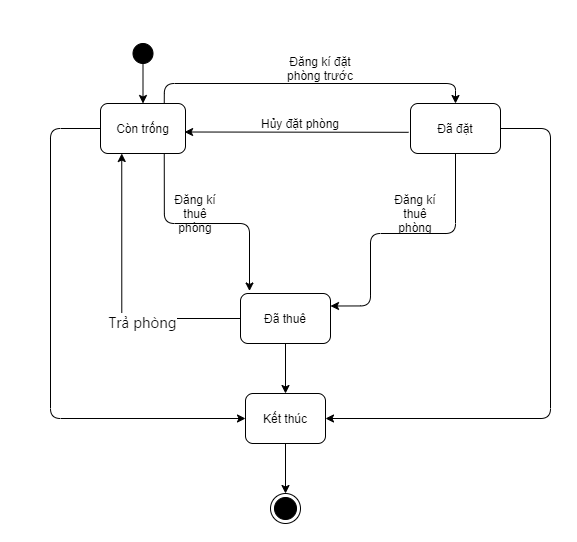

The diagram above was exported from draw.io. Its source (the exported page's mxGraphModel, read from the mxfile embedded in the PNG):
<mxGraphModel dx="1240" dy="561" grid="1" gridSize="10" guides="1" tooltips="1" connect="1" arrows="1" fold="1" page="1" pageScale="1" pageWidth="4681" pageHeight="3300" math="0" shadow="0">
  <root>
    <mxCell id="QhbALW4SQSbLfB_Xrb3p-0" />
    <mxCell id="QhbALW4SQSbLfB_Xrb3p-1" parent="QhbALW4SQSbLfB_Xrb3p-0" />
    <mxCell id="QhbALW4SQSbLfB_Xrb3p-4" value="" style="ellipse;whiteSpace=wrap;html=1;aspect=fixed;strokeColor=#000000;fillColor=#000000;" parent="QhbALW4SQSbLfB_Xrb3p-1" vertex="1">
      <mxGeometry x="122.5" y="210" width="20" height="20" as="geometry" />
    </mxCell>
    <mxCell id="8tILJgTJt7Ij2zn-zp9C-0" value="Còn trống" style="rounded=1;whiteSpace=wrap;html=1;strokeColor=#000000;fillColor=#FFFFFF;" parent="QhbALW4SQSbLfB_Xrb3p-1" vertex="1">
      <mxGeometry x="90" y="270" width="85" height="50" as="geometry" />
    </mxCell>
    <mxCell id="8tILJgTJt7Ij2zn-zp9C-1" value="Kết thúc" style="rounded=1;whiteSpace=wrap;html=1;strokeColor=#000000;fillColor=#FFFFFF;" parent="QhbALW4SQSbLfB_Xrb3p-1" vertex="1">
      <mxGeometry x="235" y="560" width="80" height="50" as="geometry" />
    </mxCell>
    <mxCell id="8tILJgTJt7Ij2zn-zp9C-2" value="Đã đặt" style="rounded=1;whiteSpace=wrap;html=1;strokeColor=#000000;fillColor=#FFFFFF;" parent="QhbALW4SQSbLfB_Xrb3p-1" vertex="1">
      <mxGeometry x="400" y="270" width="90" height="50" as="geometry" />
    </mxCell>
    <mxCell id="__zLOvwjCctROTYlayyw-0" style="edgeStyle=orthogonalEdgeStyle;rounded=0;orthogonalLoop=1;jettySize=auto;html=1;exitX=0;exitY=0.5;exitDx=0;exitDy=0;entryX=0.25;entryY=1;entryDx=0;entryDy=0;" edge="1" parent="QhbALW4SQSbLfB_Xrb3p-1" source="8tILJgTJt7Ij2zn-zp9C-3" target="8tILJgTJt7Ij2zn-zp9C-0">
      <mxGeometry relative="1" as="geometry" />
    </mxCell>
    <mxCell id="__zLOvwjCctROTYlayyw-1" value="&lt;span style=&quot;color: rgb(5 , 5 , 5) ; font-family: &amp;#34;segoe ui historic&amp;#34; , &amp;#34;segoe ui&amp;#34; , &amp;#34;helvetica&amp;#34; , &amp;#34;arial&amp;#34; , sans-serif ; font-size: 15px&quot;&gt;Trả phòng&lt;/span&gt;" style="edgeLabel;html=1;align=center;verticalAlign=middle;resizable=0;points=[];" vertex="1" connectable="0" parent="__zLOvwjCctROTYlayyw-0">
      <mxGeometry x="-0.3021" y="2" relative="1" as="geometry">
        <mxPoint as="offset" />
      </mxGeometry>
    </mxCell>
    <mxCell id="8tILJgTJt7Ij2zn-zp9C-3" value="Đã thuê" style="rounded=1;whiteSpace=wrap;html=1;strokeColor=#000000;fillColor=#FFFFFF;" parent="QhbALW4SQSbLfB_Xrb3p-1" vertex="1">
      <mxGeometry x="230" y="460" width="90" height="50" as="geometry" />
    </mxCell>
    <mxCell id="8tILJgTJt7Ij2zn-zp9C-4" value="" style="endArrow=classic;html=1;strokeColor=#000000;exitX=0.75;exitY=0;exitDx=0;exitDy=0;entryX=0.5;entryY=0;entryDx=0;entryDy=0;edgeStyle=orthogonalEdgeStyle;" parent="QhbALW4SQSbLfB_Xrb3p-1" source="8tILJgTJt7Ij2zn-zp9C-0" target="8tILJgTJt7Ij2zn-zp9C-2" edge="1">
      <mxGeometry width="50" height="50" relative="1" as="geometry">
        <mxPoint x="460" y="330" as="sourcePoint" />
        <mxPoint x="510" y="280" as="targetPoint" />
        <Array as="points">
          <mxPoint x="154" y="250" />
          <mxPoint x="445" y="250" />
        </Array>
      </mxGeometry>
    </mxCell>
    <mxCell id="8tILJgTJt7Ij2zn-zp9C-5" value="Đăng kí đặt phòng trước" style="text;html=1;strokeColor=none;fillColor=none;align=center;verticalAlign=middle;whiteSpace=wrap;rounded=0;" parent="QhbALW4SQSbLfB_Xrb3p-1" vertex="1">
      <mxGeometry x="260" y="220" width="100" height="30" as="geometry" />
    </mxCell>
    <mxCell id="8tILJgTJt7Ij2zn-zp9C-6" value="" style="endArrow=classic;html=1;strokeColor=#000000;exitX=-0.02;exitY=0.576;exitDx=0;exitDy=0;entryX=0.989;entryY=0.57;entryDx=0;entryDy=0;entryPerimeter=0;exitPerimeter=0;" parent="QhbALW4SQSbLfB_Xrb3p-1" source="8tILJgTJt7Ij2zn-zp9C-2" target="8tILJgTJt7Ij2zn-zp9C-0" edge="1">
      <mxGeometry width="50" height="50" relative="1" as="geometry">
        <mxPoint x="460" y="320" as="sourcePoint" />
        <mxPoint x="510" y="270" as="targetPoint" />
      </mxGeometry>
    </mxCell>
    <mxCell id="8tILJgTJt7Ij2zn-zp9C-7" value="Hủy đặt phòng" style="text;html=1;strokeColor=none;fillColor=none;align=center;verticalAlign=middle;whiteSpace=wrap;rounded=0;" parent="QhbALW4SQSbLfB_Xrb3p-1" vertex="1">
      <mxGeometry x="240" y="280" width="100" height="20" as="geometry" />
    </mxCell>
    <mxCell id="8tILJgTJt7Ij2zn-zp9C-8" value="" style="endArrow=classic;html=1;strokeColor=#000000;exitX=0.75;exitY=1;exitDx=0;exitDy=0;entryX=0.1;entryY=-0.05;entryDx=0;entryDy=0;entryPerimeter=0;edgeStyle=orthogonalEdgeStyle;" parent="QhbALW4SQSbLfB_Xrb3p-1" source="8tILJgTJt7Ij2zn-zp9C-0" target="8tILJgTJt7Ij2zn-zp9C-3" edge="1">
      <mxGeometry width="50" height="50" relative="1" as="geometry">
        <mxPoint x="460" y="520" as="sourcePoint" />
        <mxPoint x="510" y="470" as="targetPoint" />
      </mxGeometry>
    </mxCell>
    <mxCell id="8tILJgTJt7Ij2zn-zp9C-9" value="" style="endArrow=classic;html=1;strokeColor=#000000;entryX=0;entryY=0.5;entryDx=0;entryDy=0;edgeStyle=orthogonalEdgeStyle;exitX=0;exitY=0.5;exitDx=0;exitDy=0;" parent="QhbALW4SQSbLfB_Xrb3p-1" source="8tILJgTJt7Ij2zn-zp9C-0" target="8tILJgTJt7Ij2zn-zp9C-1" edge="1">
      <mxGeometry width="50" height="50" relative="1" as="geometry">
        <mxPoint x="123" y="320" as="sourcePoint" />
        <mxPoint x="230" y="490" as="targetPoint" />
        <Array as="points">
          <mxPoint x="40" y="295" />
          <mxPoint x="40" y="585" />
        </Array>
      </mxGeometry>
    </mxCell>
    <mxCell id="8tILJgTJt7Ij2zn-zp9C-11" value="Đăng kí thuê phòng" style="text;html=1;strokeColor=none;fillColor=none;align=center;verticalAlign=middle;whiteSpace=wrap;rounded=0;" parent="QhbALW4SQSbLfB_Xrb3p-1" vertex="1">
      <mxGeometry x="160" y="370" width="50" height="20" as="geometry" />
    </mxCell>
    <mxCell id="8tILJgTJt7Ij2zn-zp9C-12" value="" style="endArrow=classic;html=1;strokeColor=#000000;exitX=0.5;exitY=1;exitDx=0;exitDy=0;entryX=1;entryY=0.25;entryDx=0;entryDy=0;edgeStyle=orthogonalEdgeStyle;" parent="QhbALW4SQSbLfB_Xrb3p-1" source="8tILJgTJt7Ij2zn-zp9C-2" target="8tILJgTJt7Ij2zn-zp9C-3" edge="1">
      <mxGeometry width="50" height="50" relative="1" as="geometry">
        <mxPoint x="460" y="490" as="sourcePoint" />
        <mxPoint x="510" y="440" as="targetPoint" />
        <Array as="points">
          <mxPoint x="445" y="400" />
          <mxPoint x="360" y="400" />
          <mxPoint x="360" y="473" />
        </Array>
      </mxGeometry>
    </mxCell>
    <mxCell id="8tILJgTJt7Ij2zn-zp9C-13" value="" style="endArrow=classic;html=1;strokeColor=#000000;exitX=0.5;exitY=1;exitDx=0;exitDy=0;" parent="QhbALW4SQSbLfB_Xrb3p-1" source="QhbALW4SQSbLfB_Xrb3p-4" target="8tILJgTJt7Ij2zn-zp9C-0" edge="1">
      <mxGeometry width="50" height="50" relative="1" as="geometry">
        <mxPoint x="460" y="490" as="sourcePoint" />
        <mxPoint x="510" y="440" as="targetPoint" />
      </mxGeometry>
    </mxCell>
    <mxCell id="8tILJgTJt7Ij2zn-zp9C-14" value="" style="endArrow=classic;html=1;strokeColor=#000000;entryX=1;entryY=0.5;entryDx=0;entryDy=0;edgeStyle=orthogonalEdgeStyle;exitX=1;exitY=0.5;exitDx=0;exitDy=0;" parent="QhbALW4SQSbLfB_Xrb3p-1" source="8tILJgTJt7Ij2zn-zp9C-2" target="8tILJgTJt7Ij2zn-zp9C-1" edge="1">
      <mxGeometry width="50" height="50" relative="1" as="geometry">
        <mxPoint x="470" y="320" as="sourcePoint" />
        <mxPoint x="443.03" y="332" as="targetPoint" />
        <Array as="points">
          <mxPoint x="540" y="295" />
          <mxPoint x="540" y="585" />
        </Array>
      </mxGeometry>
    </mxCell>
    <mxCell id="8tILJgTJt7Ij2zn-zp9C-16" value="Đăng kí thuê phòng" style="text;html=1;strokeColor=none;fillColor=none;align=center;verticalAlign=middle;whiteSpace=wrap;rounded=0;" parent="QhbALW4SQSbLfB_Xrb3p-1" vertex="1">
      <mxGeometry x="380" y="370" width="50" height="20" as="geometry" />
    </mxCell>
    <mxCell id="8tILJgTJt7Ij2zn-zp9C-18" value="" style="endArrow=classic;html=1;strokeColor=#000000;exitX=0.5;exitY=1;exitDx=0;exitDy=0;entryX=0.5;entryY=0;entryDx=0;entryDy=0;" parent="QhbALW4SQSbLfB_Xrb3p-1" source="8tILJgTJt7Ij2zn-zp9C-3" target="8tILJgTJt7Ij2zn-zp9C-1" edge="1">
      <mxGeometry width="50" height="50" relative="1" as="geometry">
        <mxPoint x="460" y="470" as="sourcePoint" />
        <mxPoint x="510" y="420" as="targetPoint" />
      </mxGeometry>
    </mxCell>
    <mxCell id="fM8hRTgRA59RdYexDaFC-0" value="" style="ellipse;html=1;shape=endState;fillColor=#000000;" parent="QhbALW4SQSbLfB_Xrb3p-1" vertex="1">
      <mxGeometry x="260" y="660" width="30" height="30" as="geometry" />
    </mxCell>
    <mxCell id="fM8hRTgRA59RdYexDaFC-1" value="" style="endArrow=classic;html=1;strokeColor=#000000;exitX=0.5;exitY=1;exitDx=0;exitDy=0;entryX=0.5;entryY=0;entryDx=0;entryDy=0;" parent="QhbALW4SQSbLfB_Xrb3p-1" source="8tILJgTJt7Ij2zn-zp9C-1" target="fM8hRTgRA59RdYexDaFC-0" edge="1">
      <mxGeometry width="50" height="50" relative="1" as="geometry">
        <mxPoint x="460" y="470" as="sourcePoint" />
        <mxPoint x="510" y="420" as="targetPoint" />
      </mxGeometry>
    </mxCell>
  </root>
</mxGraphModel>